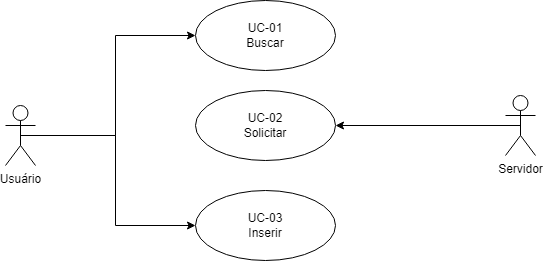

The diagram above was exported from draw.io. Its source (the exported page's mxGraphModel, read from the mxfile embedded in the PNG):
<mxGraphModel dx="1434" dy="772" grid="1" gridSize="10" guides="1" tooltips="1" connect="1" arrows="1" fold="1" page="1" pageScale="1" pageWidth="850" pageHeight="1100" math="0" shadow="0">
  <root>
    <mxCell id="0" />
    <mxCell id="1" parent="0" />
    <mxCell id="qeXGkXS6ZVy0S0pF-Eru-11" style="edgeStyle=orthogonalEdgeStyle;rounded=0;orthogonalLoop=1;jettySize=auto;html=1;exitX=0.5;exitY=0.5;exitDx=0;exitDy=0;exitPerimeter=0;entryX=0;entryY=0.5;entryDx=0;entryDy=0;" parent="1" source="qeXGkXS6ZVy0S0pF-Eru-1" target="qeXGkXS6ZVy0S0pF-Eru-2" edge="1">
      <mxGeometry relative="1" as="geometry" />
    </mxCell>
    <mxCell id="qeXGkXS6ZVy0S0pF-Eru-12" style="edgeStyle=orthogonalEdgeStyle;rounded=0;orthogonalLoop=1;jettySize=auto;html=1;exitX=0.5;exitY=0.5;exitDx=0;exitDy=0;exitPerimeter=0;entryX=0;entryY=0.5;entryDx=0;entryDy=0;" parent="1" source="qeXGkXS6ZVy0S0pF-Eru-1" target="qeXGkXS6ZVy0S0pF-Eru-7" edge="1">
      <mxGeometry relative="1" as="geometry" />
    </mxCell>
    <mxCell id="qeXGkXS6ZVy0S0pF-Eru-1" value="Usuário" style="shape=umlActor;verticalLabelPosition=bottom;verticalAlign=top;html=1;" parent="1" vertex="1">
      <mxGeometry x="130" y="675" width="30" height="60" as="geometry" />
    </mxCell>
    <mxCell id="qeXGkXS6ZVy0S0pF-Eru-2" value="UC-01&lt;br&gt;Buscar" style="ellipse;whiteSpace=wrap;html=1;" parent="1" vertex="1">
      <mxGeometry x="320" y="570" width="140" height="70" as="geometry" />
    </mxCell>
    <mxCell id="qeXGkXS6ZVy0S0pF-Eru-3" value="&lt;div&gt;UC-02&lt;/div&gt;Solicitar" style="ellipse;whiteSpace=wrap;html=1;" parent="1" vertex="1">
      <mxGeometry x="320" y="660" width="140" height="70" as="geometry" />
    </mxCell>
    <mxCell id="qeXGkXS6ZVy0S0pF-Eru-8" style="edgeStyle=orthogonalEdgeStyle;rounded=0;orthogonalLoop=1;jettySize=auto;html=1;exitX=0.5;exitY=0.5;exitDx=0;exitDy=0;exitPerimeter=0;entryX=1;entryY=0.5;entryDx=0;entryDy=0;" parent="1" source="qeXGkXS6ZVy0S0pF-Eru-4" target="qeXGkXS6ZVy0S0pF-Eru-3" edge="1">
      <mxGeometry relative="1" as="geometry" />
    </mxCell>
    <mxCell id="qeXGkXS6ZVy0S0pF-Eru-4" value="Servidor&lt;div&gt;&lt;br&gt;&lt;/div&gt;" style="shape=umlActor;verticalLabelPosition=bottom;verticalAlign=top;html=1;" parent="1" vertex="1">
      <mxGeometry x="630" y="665" width="30" height="60" as="geometry" />
    </mxCell>
    <mxCell id="qeXGkXS6ZVy0S0pF-Eru-7" value="&lt;div&gt;UC-03&lt;/div&gt;Inserir" style="ellipse;whiteSpace=wrap;html=1;" parent="1" vertex="1">
      <mxGeometry x="320" y="760" width="140" height="70" as="geometry" />
    </mxCell>
  </root>
</mxGraphModel>